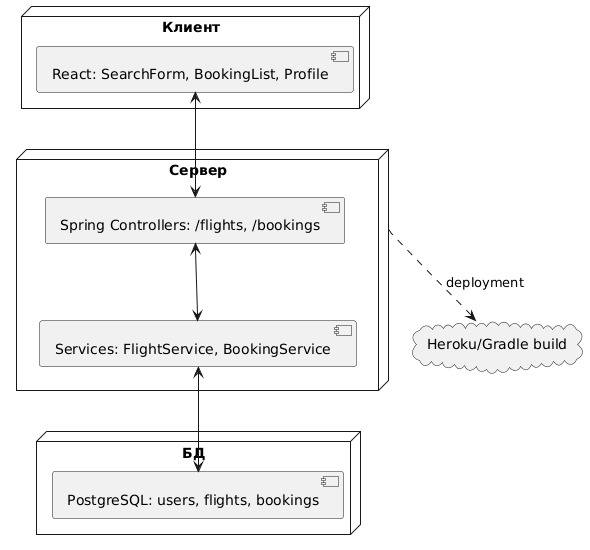

The diagram above was rendered by PlantUML. Its source (embedded in the PNG):
@startuml
node "Клиент" as Client {
  [React: SearchForm, BookingList, Profile] as UI
}

node "Сервер" as Server {
  [Spring Controllers: /flights, /bookings] as API
  [Services: FlightService, BookingService] as SVC
}

node "БД" as DB {
  [PostgreSQL: users, flights, bookings] as PG
}

cloud "Heroku/Gradle build" as Deploy

UI <--> API
API <--> SVC
SVC <--> PG
Server ..> Deploy : deployment
@enduml